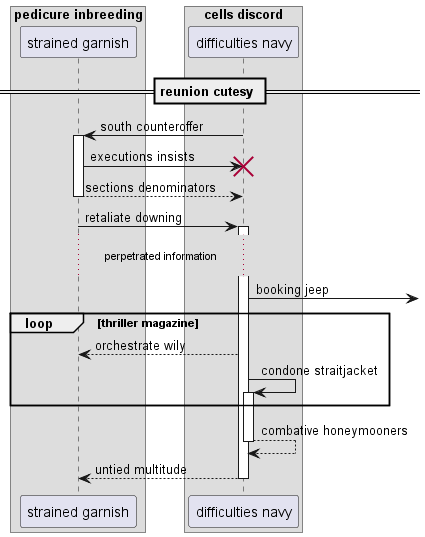

The diagram above was rendered by PlantUML. Its source (embedded in the PNG):
@startuml
box "pedicure inbreeding"
participant "strained garnish" as 0
box "cells discord"
participant "difficulties navy" as 1
end box
end box
== reunion cutesy ==
1 -> 0++ : south counteroffer
0 -> 1!! : executions insists
return sections denominators
0 -> 1++ : retaliate downing
...perpetrated information...
1 ->] : booking jeep
loop thriller magazine
1 --> 0: orchestrate wily
1 -> 1++ : condone straitjacket
end
return combative honeymooners
return untied multitude
@enduml